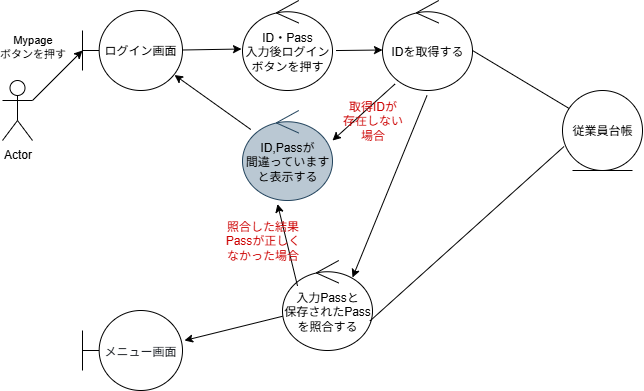

The diagram above was exported from draw.io. Its source (the exported page's mxGraphModel, read from the mxfile embedded in the PNG):
<mxGraphModel dx="1196" dy="691" grid="1" gridSize="10" guides="1" tooltips="1" connect="1" arrows="1" fold="1" page="1" pageScale="1" pageWidth="827" pageHeight="1169" math="0" shadow="0">
  <root>
    <mxCell id="0" />
    <mxCell id="1" parent="0" />
    <mxCell id="2" value="ログイン画面" style="shape=umlBoundary;whiteSpace=wrap;html=1;" vertex="1" parent="1">
      <mxGeometry x="190" y="650" width="100" height="80" as="geometry" />
    </mxCell>
    <mxCell id="3" value="" style="endArrow=classic;html=1;rounded=0;entryX=-0.011;entryY=0.539;entryDx=0;entryDy=0;entryPerimeter=0;" edge="1" target="5" parent="1">
      <mxGeometry width="50" height="50" relative="1" as="geometry">
        <mxPoint x="290" y="689.5" as="sourcePoint" />
        <mxPoint x="360" y="689.5" as="targetPoint" />
      </mxGeometry>
    </mxCell>
    <mxCell id="4" value="Actor" style="shape=umlActor;verticalLabelPosition=bottom;verticalAlign=top;html=1;outlineConnect=0;" vertex="1" parent="1">
      <mxGeometry x="110" y="720" width="30" height="60" as="geometry" />
    </mxCell>
    <mxCell id="5" value="ID・Pass&lt;div&gt;入力後&lt;span style=&quot;background-color: transparent; color: light-dark(rgb(0, 0, 0), rgb(255, 255, 255));&quot;&gt;ログイン&lt;/span&gt;&lt;/div&gt;&lt;div&gt;ボタンを押す&lt;/div&gt;" style="ellipse;shape=umlControl;whiteSpace=wrap;html=1;" vertex="1" parent="1">
      <mxGeometry x="350" y="640" width="90" height="90" as="geometry" />
    </mxCell>
    <mxCell id="6" value="" style="endArrow=classic;html=1;rounded=0;" edge="1" parent="1">
      <mxGeometry width="50" height="50" relative="1" as="geometry">
        <mxPoint x="140" y="740" as="sourcePoint" />
        <mxPoint x="190" y="690" as="targetPoint" />
      </mxGeometry>
    </mxCell>
    <mxCell id="7" value="Mypage&lt;div&gt;ボタンを押す&lt;/div&gt;" style="edgeLabel;html=1;align=center;verticalAlign=middle;resizable=0;points=[];" connectable="0" vertex="1" parent="6">
      <mxGeometry x="0.48" y="3" relative="1" as="geometry">
        <mxPoint x="-35" y="-16" as="offset" />
      </mxGeometry>
    </mxCell>
    <mxCell id="8" value="&lt;div&gt;IDを取得する&lt;/div&gt;" style="ellipse;shape=umlControl;whiteSpace=wrap;html=1;" vertex="1" parent="1">
      <mxGeometry x="490" y="640" width="90" height="90" as="geometry" />
    </mxCell>
    <mxCell id="9" value="" style="endArrow=classic;html=1;rounded=0;entryX=-0.011;entryY=0.539;entryDx=0;entryDy=0;entryPerimeter=0;exitX=1.039;exitY=0.556;exitDx=0;exitDy=0;exitPerimeter=0;" edge="1" source="5" parent="1">
      <mxGeometry width="50" height="50" relative="1" as="geometry">
        <mxPoint x="450" y="690" as="sourcePoint" />
        <mxPoint x="490" y="689.5" as="targetPoint" />
      </mxGeometry>
    </mxCell>
    <mxCell id="10" value="" style="endArrow=none;html=1;rounded=0;" edge="1" parent="1">
      <mxGeometry width="50" height="50" relative="1" as="geometry">
        <mxPoint x="680" y="750" as="sourcePoint" />
        <mxPoint x="580" y="690" as="targetPoint" />
      </mxGeometry>
    </mxCell>
    <mxCell id="11" value="" style="endArrow=classic;html=1;rounded=0;entryX=1.02;entryY=0.375;entryDx=0;entryDy=0;entryPerimeter=0;" edge="1" source="15" target="12" parent="1">
      <mxGeometry width="50" height="50" relative="1" as="geometry">
        <mxPoint x="370" y="1005" as="sourcePoint" />
        <mxPoint x="300" y="755" as="targetPoint" />
      </mxGeometry>
    </mxCell>
    <mxCell id="12" value="&lt;div style=&quot;text-align: left;&quot;&gt;&lt;font face=&quot;-apple-system, BlinkMacSystemFont, Segoe UI, Noto Sans, Helvetica, Arial, sans-serif, Apple Color Emoji, Segoe UI Emoji&quot; color=&quot;#1f2328&quot;&gt;&lt;span style=&quot;background-color: rgb(255, 255, 255);&quot;&gt;メニュー画面&lt;/span&gt;&lt;/font&gt;&lt;/div&gt;" style="shape=umlBoundary;whiteSpace=wrap;html=1;" vertex="1" parent="1">
      <mxGeometry x="190" y="950" width="100" height="80" as="geometry" />
    </mxCell>
    <mxCell id="13" value="従業員台帳" style="ellipse;shape=umlEntity;whiteSpace=wrap;html=1;" vertex="1" parent="1">
      <mxGeometry x="670" y="730" width="80" height="80" as="geometry" />
    </mxCell>
    <mxCell id="14" value="" style="endArrow=classic;html=1;rounded=0;exitX=1.039;exitY=0.556;exitDx=0;exitDy=0;exitPerimeter=0;entryX=0.778;entryY=0.189;entryDx=0;entryDy=0;entryPerimeter=0;" edge="1" target="15" parent="1">
      <mxGeometry width="50" height="50" relative="1" as="geometry">
        <mxPoint x="534.5" y="735" as="sourcePoint" />
        <mxPoint x="535" y="780" as="targetPoint" />
      </mxGeometry>
    </mxCell>
    <mxCell id="15" value="&lt;div&gt;入力Passと&lt;/div&gt;&lt;div&gt;保存されたPass&lt;/div&gt;&lt;div&gt;を照合する&lt;/div&gt;" style="ellipse;shape=umlControl;whiteSpace=wrap;html=1;" vertex="1" parent="1">
      <mxGeometry x="390" y="900" width="90" height="90" as="geometry" />
    </mxCell>
    <mxCell id="16" value="" style="endArrow=none;html=1;rounded=0;entryX=0.972;entryY=0.672;entryDx=0;entryDy=0;entryPerimeter=0;exitX=0.019;exitY=0.7;exitDx=0;exitDy=0;exitPerimeter=0;" edge="1" source="13" target="15" parent="1">
      <mxGeometry width="50" height="50" relative="1" as="geometry">
        <mxPoint x="720" y="770" as="sourcePoint" />
        <mxPoint x="620" y="710" as="targetPoint" />
      </mxGeometry>
    </mxCell>
    <mxCell id="17" value="" style="endArrow=classic;html=1;rounded=0;exitX=0.139;exitY=0.928;exitDx=0;exitDy=0;exitPerimeter=0;" edge="1" source="8" parent="1">
      <mxGeometry width="50" height="50" relative="1" as="geometry">
        <mxPoint x="464.5" y="729" as="sourcePoint" />
        <mxPoint x="440" y="780" as="targetPoint" />
      </mxGeometry>
    </mxCell>
    <mxCell id="18" value="&lt;div&gt;ID,Pass&lt;span style=&quot;background-color: transparent; color: light-dark(rgb(0, 0, 0), rgb(255, 255, 255));&quot;&gt;が&lt;/span&gt;&lt;/div&gt;&lt;div&gt;&lt;span style=&quot;background-color: transparent; color: light-dark(rgb(0, 0, 0), rgb(255, 255, 255));&quot;&gt;間違っていますと表示する&lt;/span&gt;&lt;/div&gt;" style="ellipse;shape=umlControl;whiteSpace=wrap;html=1;fillColor=#bac8d3;strokeColor=#23445d;" vertex="1" parent="1">
      <mxGeometry x="350" y="750" width="90" height="90" as="geometry" />
    </mxCell>
    <mxCell id="19" value="" style="endArrow=classic;html=1;rounded=0;entryX=0.92;entryY=0.806;entryDx=0;entryDy=0;entryPerimeter=0;" edge="1" source="18" target="2" parent="1">
      <mxGeometry width="50" height="50" relative="1" as="geometry">
        <mxPoint x="313" y="740" as="sourcePoint" />
        <mxPoint x="250" y="796" as="targetPoint" />
      </mxGeometry>
    </mxCell>
    <mxCell id="20" value="&lt;font style=&quot;color: rgb(204, 0, 0);&quot;&gt;取得IDが&lt;/font&gt;&lt;div&gt;&lt;font style=&quot;color: rgb(204, 0, 0);&quot;&gt;存在しない&lt;/font&gt;&lt;/div&gt;&lt;div&gt;&lt;font style=&quot;color: rgb(204, 0, 0);&quot;&gt;場合&lt;/font&gt;&lt;/div&gt;" style="text;html=1;align=center;verticalAlign=middle;resizable=0;points=[];autosize=1;strokeColor=none;fillColor=none;" vertex="1" parent="1">
      <mxGeometry x="440" y="730" width="80" height="60" as="geometry" />
    </mxCell>
    <mxCell id="21" value="" style="endArrow=classic;html=1;rounded=0;entryX=0.389;entryY=1.039;entryDx=0;entryDy=0;entryPerimeter=0;exitX=0.167;exitY=0.283;exitDx=0;exitDy=0;exitPerimeter=0;" edge="1" source="15" target="18" parent="1">
      <mxGeometry width="50" height="50" relative="1" as="geometry">
        <mxPoint x="330" y="880" as="sourcePoint" />
        <mxPoint x="200" y="730" as="targetPoint" />
      </mxGeometry>
    </mxCell>
    <mxCell id="22" value="&lt;font color=&quot;#cc0000&quot;&gt;照合した結果&lt;/font&gt;&lt;div&gt;&lt;font color=&quot;#cc0000&quot;&gt;Passが正しく&lt;/font&gt;&lt;/div&gt;&lt;div&gt;&lt;font color=&quot;#cc0000&quot;&gt;なかった場合&lt;/font&gt;&lt;/div&gt;" style="text;html=1;align=center;verticalAlign=middle;resizable=0;points=[];autosize=1;strokeColor=none;fillColor=none;" vertex="1" parent="1">
      <mxGeometry x="320" y="850" width="100" height="60" as="geometry" />
    </mxCell>
  </root>
</mxGraphModel>